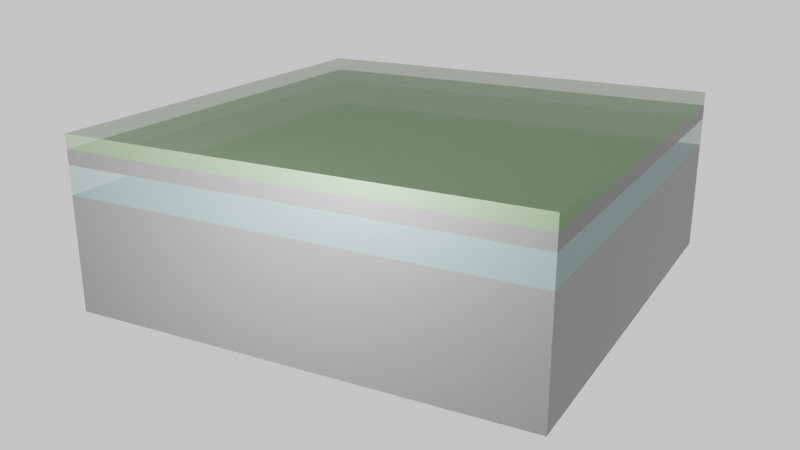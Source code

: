 # Source: Fabrication_v0blend.blend  (saved by Blender 4.2.66; exported with 4.5.12 LTS)
import bpy
from mathutils import Matrix  # noqa: F401  (used for matrix-valued properties, if any)

bpy.ops.wm.read_factory_settings(use_empty=True)
scene = bpy.context.scene
scene.name = 'Scene'

# ---- collections
col_collection = bpy.data.collections.new('Collection'); scene.collection.children.link(col_collection)

# ---- materials (node trees are filled in below, after node groups)
mat_material = bpy.data.materials.new('Material')
mat_material.alpha_threshold = 0.0
mat_material.use_transparent_shadow = False
mat_material.roughness = 0.5
mat_material.line_color = (0.0, 0.0, 0.0, 1.0)
mat_material_003 = bpy.data.materials.new('Material.003')
mat_material_003.alpha_threshold = 0.0
mat_material_003.use_transparent_shadow = False
mat_material_003.roughness = 0.5
mat_material_003.line_color = (0.0, 0.0, 0.0, 1.0)
mat_material_004 = bpy.data.materials.new('Material.004')
mat_material_004.alpha_threshold = 0.0
mat_material_004.use_transparent_shadow = False
mat_material_004.roughness = 0.5
mat_material_004.line_color = (0.0, 0.0, 0.0, 1.0)

# ---- material node trees
mat_material.use_nodes = True; mat_material.node_tree.nodes.clear()
_N = mat_material.node_tree.nodes; _L = mat_material.node_tree.links
n0 = _N.new('ShaderNodeOutputMaterial'); n0.name = 'Material Output'; n0.location = (300, 300)
n1 = _N.new('ShaderNodeBsdfPrincipled'); n1.name = 'Principled BSDF'; n1.location = (10, 300)
n1.inputs[0].default_value = (0.2211, 0.3591, 0.3591, 1.0)
n1.inputs[1].default_value = 0.5
n1.inputs[3].default_value = 1.45
n1.inputs[4].default_value = 0.5
_L.new(n1.outputs[0], n0.inputs[0])
n0.is_active_output = True
mat_material_003.use_nodes = True; mat_material_003.node_tree.nodes.clear()
_N = mat_material_003.node_tree.nodes; _L = mat_material_003.node_tree.links
n0 = _N.new('ShaderNodeOutputMaterial'); n0.name = 'Material Output'; n0.location = (300, 300)
n1 = _N.new('ShaderNodeBsdfPrincipled'); n1.name = 'Principled BSDF'; n1.location = (10, 300)
n1.inputs[0].default_value = (0.1455, 0.1455, 0.1455, 1.0)
n1.inputs[1].default_value = 0.5
n1.inputs[3].default_value = 1.45
n1.inputs[4].default_value = 0.8
_L.new(n1.outputs[0], n0.inputs[0])
n0.is_active_output = True
mat_material_004.use_nodes = True; mat_material_004.node_tree.nodes.clear()
_N = mat_material_004.node_tree.nodes; _L = mat_material_004.node_tree.links
n0 = _N.new('ShaderNodeOutputMaterial'); n0.name = 'Material Output'; n0.location = (300, 300)
n1 = _N.new('ShaderNodeBsdfPrincipled'); n1.name = 'Principled BSDF'; n1.location = (10, 300)
n1.inputs[0].default_value = (0.2085, 0.3591, 0.1783, 1.0)
n1.inputs[1].default_value = 0.5
n1.inputs[3].default_value = 1.45
n1.inputs[4].default_value = 0.5
_L.new(n1.outputs[0], n0.inputs[0])
n0.is_active_output = True

# ---- world
world_world = bpy.data.worlds.new('World'); scene.world = world_world
world_world.use_nodes = True; world_world.node_tree.nodes.clear()
_N = world_world.node_tree.nodes; _L = world_world.node_tree.links
n0 = _N.new('ShaderNodeOutputWorld'); n0.name = 'World Output'; n0.location = (300, 300)
n1 = _N.new('ShaderNodeBackground'); n1.name = 'Background'; n1.location = (10, 300)
n1.inputs[0].default_value = (1.0, 1.0, 1.0, 1.0)
_L.new(n1.outputs[0], n0.inputs[0])
n0.is_active_output = True
world_world.color = (0.05088, 0.05088, 0.05088)
world_world.sun_shadow_jitter_overblur = 0.0

# ---- cameras
cam_camera = bpy.data.cameras.new('Camera')
cam_camera.clip_end = 100.0
cam_camera.lens = 43.0
cam_camera.ortho_scale = 7.314

# ---- lights
light_light = bpy.data.lights.new('Light', 'POINT')
light_light.energy = 1e+05
light_light.shadow_soft_size = 4.518

# ---- meshes
me_cube = bpy.data.meshes.new('Cube')
me_cube.from_pydata([(1.0, 1.0, 1.0), (1.0, 1.0, -1.0), (1.0, -1.0, 1.0), (1.0, -1.0, -1.0), (-1.0, 1.0, 1.0), (-1.0, 1.0, -1.0), (-1.0, -1.0, 1.0), (-1.0, -1.0, -1.0)], [], [(0, 4, 6, 2), (3, 2, 6, 7), (7, 6, 4, 5), (5, 1, 3, 7), (1, 0, 2, 3), (5, 4, 0, 1)])
_uv = me_cube.uv_layers.new(name='UVMap')
_uv.uv.foreach_set('vector', [0.625, 0.5, 0.875, 0.5, 0.875, 0.75, 0.625, 0.75, 0.375, 0.75, 0.625, 0.75, 0.625, 1.0, 0.375, 1.0, 0.375, 0.0, 0.625, 0.0, 0.625, 0.25, 0.375, 0.25, 0.125, 0.5, 0.375, 0.5, 0.375, 0.75, 0.125, 0.75, 0.375, 0.5, 0.625, 0.5, 0.625, 0.75, 0.375, 0.75, 0.375, 0.25, 0.625, 0.25, 0.625, 0.5, 0.375, 0.5])
me_cube.materials.append(mat_material)
me_cube.use_mirror_vertex_groups = False
me_cube.update()
me_cube_001 = bpy.data.meshes.new('Cube.001')
me_cube_001.from_pydata([(1.0, 1.0, 1.0), (1.0, 1.0, -1.0), (1.0, -1.0, 1.0), (1.0, -1.0, -1.0), (-1.0, 1.0, 1.0), (-1.0, 1.0, -1.0), (-1.0, -1.0, 1.0), (-1.0, -1.0, -1.0)], [], [(0, 4, 6, 2), (3, 2, 6, 7), (7, 6, 4, 5), (5, 1, 3, 7), (1, 0, 2, 3), (5, 4, 0, 1)])
_uv = me_cube_001.uv_layers.new(name='UVMap')
_uv.uv.foreach_set('vector', [0.625, 0.5, 0.875, 0.5, 0.875, 0.75, 0.625, 0.75, 0.375, 0.75, 0.625, 0.75, 0.625, 1.0, 0.375, 1.0, 0.375, 0.0, 0.625, 0.0, 0.625, 0.25, 0.375, 0.25, 0.125, 0.5, 0.375, 0.5, 0.375, 0.75, 0.125, 0.75, 0.375, 0.5, 0.625, 0.5, 0.625, 0.75, 0.375, 0.75, 0.375, 0.25, 0.625, 0.25, 0.625, 0.5, 0.375, 0.5])
me_cube_001.materials.append(mat_material_003)
me_cube_001.use_mirror_vertex_groups = False
me_cube_001.update()
me_cube_002 = bpy.data.meshes.new('Cube.002')
me_cube_002.from_pydata([(1.0, 1.0, 1.0), (1.0, 1.0, -1.0), (1.0, -1.0, 1.0), (1.0, -1.0, -1.0), (-1.0, 1.0, 1.0), (-1.0, 1.0, -1.0), (-1.0, -1.0, 1.0), (-1.0, -1.0, -1.0)], [], [(0, 4, 6, 2), (3, 2, 6, 7), (7, 6, 4, 5), (5, 1, 3, 7), (1, 0, 2, 3), (5, 4, 0, 1)])
_uv = me_cube_002.uv_layers.new(name='UVMap')
_uv.uv.foreach_set('vector', [0.625, 0.5, 0.875, 0.5, 0.875, 0.75, 0.625, 0.75, 0.375, 0.75, 0.625, 0.75, 0.625, 1.0, 0.375, 1.0, 0.375, 0.0, 0.625, 0.0, 0.625, 0.25, 0.375, 0.25, 0.125, 0.5, 0.375, 0.5, 0.375, 0.75, 0.125, 0.75, 0.375, 0.5, 0.625, 0.5, 0.625, 0.75, 0.375, 0.75, 0.375, 0.25, 0.625, 0.25, 0.625, 0.5, 0.375, 0.5])
me_cube_002.materials.append(mat_material_003)
me_cube_002.use_mirror_vertex_groups = False
me_cube_002.update()
me_cube_004 = bpy.data.meshes.new('Cube.004')
me_cube_004.from_pydata([(1.0, 1.0, 1.0), (1.0, 1.0, -1.0), (1.0, -1.0, 1.0), (1.0, -1.0, -1.0), (-1.0, 1.0, 1.0), (-1.0, 1.0, -1.0), (-1.0, -1.0, 1.0), (-1.0, -1.0, -1.0)], [], [(0, 4, 6, 2), (3, 2, 6, 7), (7, 6, 4, 5), (5, 1, 3, 7), (1, 0, 2, 3), (5, 4, 0, 1)])
_uv = me_cube_004.uv_layers.new(name='UVMap')
_uv.uv.foreach_set('vector', [0.625, 0.5, 0.875, 0.5, 0.875, 0.75, 0.625, 0.75, 0.375, 0.75, 0.625, 0.75, 0.625, 1.0, 0.375, 1.0, 0.375, 0.0, 0.625, 0.0, 0.625, 0.25, 0.375, 0.25, 0.125, 0.5, 0.375, 0.5, 0.375, 0.75, 0.125, 0.75, 0.375, 0.5, 0.625, 0.5, 0.625, 0.75, 0.375, 0.75, 0.375, 0.25, 0.625, 0.25, 0.625, 0.5, 0.375, 0.5])
me_cube_004.materials.append(mat_material_004)
me_cube_004.use_mirror_vertex_groups = False
me_cube_004.update()

# ---- objects
ob_box = bpy.data.objects.new('BOX', me_cube)
ob_light = bpy.data.objects.new('Light', light_light)
ob_camera = bpy.data.objects.new('Camera', cam_camera)
ob_silicon = bpy.data.objects.new('Silicon', me_cube_001)
ob_substrate = bpy.data.objects.new('Substrate', me_cube_002)
ob_resist = bpy.data.objects.new('Resist', me_cube_004)

# ---- transforms, parenting, visibility, modifiers, constraints
ob_box.location = (0.0, 0.0, 0.0)
ob_box.scale = (16.0, 16.0, 1.0)
ob_box.lock_rotations_4d = False
ob_box.empty_display_type = 'ARROWS'
ob_box.lineart.crease_threshold = 0.0
ob_light.location = (31.86, -1.102, 3.557)
ob_light.rotation_euler = (0.761, -0.3165, 1.48)
ob_light.lock_rotations_4d = False
ob_light.empty_display_type = 'ARROWS'
ob_light.color = (0.0, 0.0, 0.0, 0.0)
ob_light.lineart.crease_threshold = 0.0
ob_camera.location = (56.62, 29.63, 17.15)
ob_camera.rotation_euler = (1.234, 6.61e-07, 2.069)
ob_camera.scale = (1.0, 1.0, 1.0)
ob_camera.lock_rotations_4d = False
ob_camera.empty_display_type = 'ARROWS'
ob_camera.color = (0.0, 0.0, 0.0, 0.0)
ob_camera.display_type = 'WIRE'
ob_camera.lineart.crease_threshold = 0.0
ob_silicon.location = (0.0, 0.0, 1.5)
ob_silicon.scale = (16.0, 16.0, 0.5)
ob_silicon.lock_rotations_4d = False
ob_silicon.empty_display_type = 'ARROWS'
ob_silicon.lineart.crease_threshold = 0.0
ob_substrate.location = (0.0, 0.0, -5.0)
ob_substrate.scale = (16.0, 16.0, 4.0)
ob_substrate.lock_rotations_4d = False
ob_substrate.empty_display_type = 'ARROWS'
ob_substrate.lineart.crease_threshold = 0.0
ob_resist.location = (0.0, 0.0, 2.5)
ob_resist.scale = (16.0, 16.0, 0.5)
ob_resist.lock_rotations_4d = False
ob_resist.empty_display_type = 'ARROWS'
ob_resist.lineart.crease_threshold = 0.0

# ---- collection membership
col_collection.objects.link(ob_box)
col_collection.objects.link(ob_light)
col_collection.objects.link(ob_camera)
col_collection.objects.link(ob_silicon)
col_collection.objects.link(ob_substrate)
col_collection.objects.link(ob_resist)

# ---- scene / render settings (as saved in the file)
scene.camera = ob_camera
scene.frame_start = 1; scene.frame_end = 250; scene.frame_set(1)
scene.render.engine = 'CYCLES'
scene.cycles.samples = 50
bpy.context.view_layer.update()
